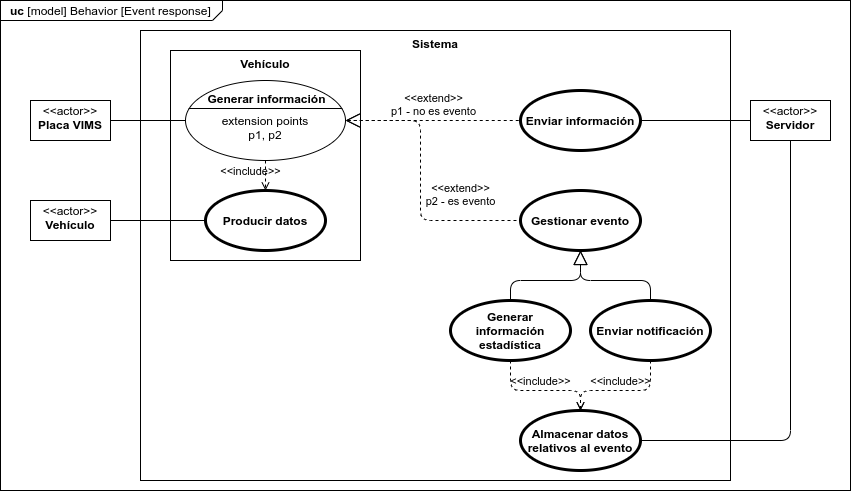

The diagram above was exported from draw.io. Its source (the exported page's mxGraphModel, read from the mxfile embedded in the PNG):
<mxGraphModel dx="1422" dy="816" grid="1" gridSize="10" guides="1" tooltips="1" connect="1" arrows="1" fold="1" page="1" pageScale="1" pageWidth="827" pageHeight="1169" math="0" shadow="0">
  <root>
    <mxCell id="FfXEE3F4Zafl6c5UR5Yh-0" />
    <mxCell id="FfXEE3F4Zafl6c5UR5Yh-1" parent="FfXEE3F4Zafl6c5UR5Yh-0" />
    <mxCell id="6lyhrr8q8YhZ5Yz3pVad-0" value="&lt;p style=&quot;margin: 0px ; margin-top: 4px ; margin-left: 10px ; text-align: left&quot;&gt;&lt;b&gt;uc&amp;nbsp;&lt;/b&gt;[model] Behavior [Event response]&lt;br&gt;&lt;/p&gt;" style="html=1;shape=mxgraph.sysml.package;xSize=90;align=left;spacingLeft=10;overflow=fill;strokeWidth=1;recursiveResize=0;labelX=222;" parent="FfXEE3F4Zafl6c5UR5Yh-1" vertex="1">
      <mxGeometry x="40" y="50" width="850" height="490" as="geometry" />
    </mxCell>
    <mxCell id="6lyhrr8q8YhZ5Yz3pVad-1" value="&lt;p style=&quot;margin: 0px ; margin-top: 4px ; text-align: center&quot;&gt;&amp;lt;&amp;lt;actor&amp;gt;&amp;gt;&lt;br&gt;&lt;b&gt;Placa VIMS&lt;/b&gt;&lt;/p&gt;" style="shape=rect;html=1;overflow=fill;html=1;whiteSpace=wrap;align=center;" parent="FfXEE3F4Zafl6c5UR5Yh-1" vertex="1">
      <mxGeometry x="70" y="150" width="80" height="40" as="geometry" />
    </mxCell>
    <mxCell id="G5AheCsn7yuBtaY3eOqN-0" value="Sistema" style="shape=rect;html=1;verticalAlign=top;fontStyle=1;whiteSpace=wrap;align=center;" parent="FfXEE3F4Zafl6c5UR5Yh-1" vertex="1">
      <mxGeometry x="180" y="80" width="590" height="450" as="geometry" />
    </mxCell>
    <mxCell id="G5AheCsn7yuBtaY3eOqN-1" value="Vehículo" style="shape=rect;html=1;verticalAlign=top;fontStyle=1;whiteSpace=wrap;align=center;" parent="FfXEE3F4Zafl6c5UR5Yh-1" vertex="1">
      <mxGeometry x="210" y="100" width="190" height="210" as="geometry" />
    </mxCell>
    <mxCell id="G5AheCsn7yuBtaY3eOqN-2" value="&lt;p style=&quot;margin: 0px ; margin-top: 4px ; text-align: center&quot;&gt;&amp;lt;&amp;lt;actor&amp;gt;&amp;gt;&lt;br&gt;&lt;b&gt;Vehículo&lt;/b&gt;&lt;/p&gt;" style="shape=rect;html=1;overflow=fill;html=1;whiteSpace=wrap;align=center;" parent="FfXEE3F4Zafl6c5UR5Yh-1" vertex="1">
      <mxGeometry x="70" y="250" width="80" height="40" as="geometry" />
    </mxCell>
    <mxCell id="Nu_h4obhs0ym6XQU4RBN-0" value="Producir datos" style="shape=ellipse;html=1;strokeWidth=3;fontStyle=1;whiteSpace=wrap;align=center;perimeter=ellipsePerimeter;" parent="FfXEE3F4Zafl6c5UR5Yh-1" vertex="1">
      <mxGeometry x="245" y="240" width="120" height="60" as="geometry" />
    </mxCell>
    <mxCell id="Nu_h4obhs0ym6XQU4RBN-1" value="" style="edgeStyle=none;html=1;endArrow=none;verticalAlign=bottom;exitX=1;exitY=0.5;exitDx=0;exitDy=0;entryX=0;entryY=0.5;entryDx=0;entryDy=0;" parent="FfXEE3F4Zafl6c5UR5Yh-1" source="G5AheCsn7yuBtaY3eOqN-2" target="Nu_h4obhs0ym6XQU4RBN-0" edge="1">
      <mxGeometry width="160" relative="1" as="geometry">
        <mxPoint x="130" y="720" as="sourcePoint" />
        <mxPoint x="290" y="720" as="targetPoint" />
      </mxGeometry>
    </mxCell>
    <mxCell id="Nu_h4obhs0ym6XQU4RBN-2" value="&#10;extension points&#10;p1, p2" style="html=1;shape=mxgraph.sysml.useCaseExtPt;whiteSpace=wrap;align=center;" parent="FfXEE3F4Zafl6c5UR5Yh-1" vertex="1">
      <mxGeometry x="225" y="130" width="160" height="80" as="geometry" />
    </mxCell>
    <mxCell id="Nu_h4obhs0ym6XQU4RBN-3" value="Generar información" style="resizable=0;html=1;verticalAlign=middle;align=center;labelBackgroundColor=none;fontStyle=1;" parent="Nu_h4obhs0ym6XQU4RBN-2" connectable="0" vertex="1">
      <mxGeometry x="80" y="17" as="geometry" />
    </mxCell>
    <mxCell id="Nu_h4obhs0ym6XQU4RBN-4" value="" style="edgeStyle=none;html=1;endArrow=none;verticalAlign=bottom;exitX=1;exitY=0.5;exitDx=0;exitDy=0;entryX=0;entryY=0.5;entryDx=0;entryDy=0;entryPerimeter=0;" parent="FfXEE3F4Zafl6c5UR5Yh-1" source="6lyhrr8q8YhZ5Yz3pVad-1" target="Nu_h4obhs0ym6XQU4RBN-2" edge="1">
      <mxGeometry width="160" relative="1" as="geometry">
        <mxPoint x="200" y="700" as="sourcePoint" />
        <mxPoint x="360" y="700" as="targetPoint" />
      </mxGeometry>
    </mxCell>
    <mxCell id="Nu_h4obhs0ym6XQU4RBN-5" value="&amp;lt;&amp;lt;include&amp;gt;&amp;gt;" style="edgeStyle=none;html=1;endArrow=open;verticalAlign=bottom;dashed=1;labelBackgroundColor=none;exitX=0.5;exitY=1;exitDx=0;exitDy=0;exitPerimeter=0;entryX=0.5;entryY=0;entryDx=0;entryDy=0;" parent="FfXEE3F4Zafl6c5UR5Yh-1" source="Nu_h4obhs0ym6XQU4RBN-2" target="Nu_h4obhs0ym6XQU4RBN-0" edge="1">
      <mxGeometry x="0.3333" y="-15" width="160" relative="1" as="geometry">
        <mxPoint x="130" y="730" as="sourcePoint" />
        <mxPoint x="290" y="730" as="targetPoint" />
        <mxPoint as="offset" />
      </mxGeometry>
    </mxCell>
    <mxCell id="LIIgEMvYUkgoS6y97PS_-0" value="Enviar información" style="shape=ellipse;html=1;strokeWidth=3;fontStyle=1;whiteSpace=wrap;align=center;perimeter=ellipsePerimeter;" parent="FfXEE3F4Zafl6c5UR5Yh-1" vertex="1">
      <mxGeometry x="560" y="140" width="120" height="60" as="geometry" />
    </mxCell>
    <mxCell id="LIIgEMvYUkgoS6y97PS_-1" value="&amp;lt;&amp;lt;extend&amp;gt;&amp;gt;&lt;br&gt;p1 - no es evento" style="edgeStyle=none;html=1;startArrow=open;endArrow=none;startSize=12;verticalAlign=bottom;dashed=1;labelBackgroundColor=none;exitX=1;exitY=0.5;exitDx=0;exitDy=0;exitPerimeter=0;entryX=0;entryY=0.5;entryDx=0;entryDy=0;" parent="FfXEE3F4Zafl6c5UR5Yh-1" source="Nu_h4obhs0ym6XQU4RBN-2" target="LIIgEMvYUkgoS6y97PS_-0" edge="1">
      <mxGeometry width="160" relative="1" as="geometry">
        <mxPoint x="380" y="160" as="sourcePoint" />
        <mxPoint x="650" y="440" as="targetPoint" />
      </mxGeometry>
    </mxCell>
    <mxCell id="LIIgEMvYUkgoS6y97PS_-2" value="&lt;p style=&quot;margin: 0px ; margin-top: 4px ; text-align: center&quot;&gt;&amp;lt;&amp;lt;actor&amp;gt;&amp;gt;&lt;br&gt;&lt;b&gt;Servidor&lt;/b&gt;&lt;/p&gt;" style="shape=rect;html=1;overflow=fill;html=1;whiteSpace=wrap;align=center;" parent="FfXEE3F4Zafl6c5UR5Yh-1" vertex="1">
      <mxGeometry x="790" y="150" width="80" height="40" as="geometry" />
    </mxCell>
    <mxCell id="LIIgEMvYUkgoS6y97PS_-3" value="" style="edgeStyle=none;html=1;endArrow=none;verticalAlign=bottom;exitX=1;exitY=0.5;exitDx=0;exitDy=0;entryX=0;entryY=0.5;entryDx=0;entryDy=0;" parent="FfXEE3F4Zafl6c5UR5Yh-1" source="LIIgEMvYUkgoS6y97PS_-0" target="LIIgEMvYUkgoS6y97PS_-2" edge="1">
      <mxGeometry width="160" relative="1" as="geometry">
        <mxPoint x="430" y="420" as="sourcePoint" />
        <mxPoint x="590" y="420" as="targetPoint" />
      </mxGeometry>
    </mxCell>
    <mxCell id="LIIgEMvYUkgoS6y97PS_-4" value="Gestionar evento" style="shape=ellipse;html=1;strokeWidth=3;fontStyle=1;whiteSpace=wrap;align=center;perimeter=ellipsePerimeter;" parent="FfXEE3F4Zafl6c5UR5Yh-1" vertex="1">
      <mxGeometry x="560" y="240" width="120" height="60" as="geometry" />
    </mxCell>
    <mxCell id="LIIgEMvYUkgoS6y97PS_-5" value="&amp;lt;&amp;lt;extend&amp;gt;&amp;gt;&lt;br&gt;p2 - es evento" style="edgeStyle=none;html=1;startArrow=open;endArrow=none;startSize=12;verticalAlign=bottom;dashed=1;labelBackgroundColor=none;exitX=1;exitY=0.5;exitDx=0;exitDy=0;exitPerimeter=0;entryX=0;entryY=0.5;entryDx=0;entryDy=0;" parent="FfXEE3F4Zafl6c5UR5Yh-1" source="Nu_h4obhs0ym6XQU4RBN-2" target="LIIgEMvYUkgoS6y97PS_-4" edge="1">
      <mxGeometry x="0.5636" y="10" width="160" relative="1" as="geometry">
        <mxPoint x="440" y="460" as="sourcePoint" />
        <mxPoint x="600" y="460" as="targetPoint" />
        <Array as="points">
          <mxPoint x="460" y="170" />
          <mxPoint x="460" y="270" />
        </Array>
        <mxPoint as="offset" />
      </mxGeometry>
    </mxCell>
    <mxCell id="LIIgEMvYUkgoS6y97PS_-6" value="Generar información estadística" style="shape=ellipse;html=1;strokeWidth=3;fontStyle=1;whiteSpace=wrap;align=center;perimeter=ellipsePerimeter;" parent="FfXEE3F4Zafl6c5UR5Yh-1" vertex="1">
      <mxGeometry x="490" y="350" width="120" height="60" as="geometry" />
    </mxCell>
    <mxCell id="LIIgEMvYUkgoS6y97PS_-7" value="" style="edgeStyle=none;html=1;endArrow=block;endFill=0;endSize=12;verticalAlign=bottom;entryX=0.5;entryY=1;entryDx=0;entryDy=0;exitX=0.5;exitY=0;exitDx=0;exitDy=0;" parent="FfXEE3F4Zafl6c5UR5Yh-1" source="LIIgEMvYUkgoS6y97PS_-6" target="LIIgEMvYUkgoS6y97PS_-4" edge="1">
      <mxGeometry width="160" relative="1" as="geometry">
        <mxPoint x="380" y="430" as="sourcePoint" />
        <mxPoint x="540" y="430" as="targetPoint" />
        <Array as="points">
          <mxPoint x="550" y="330" />
          <mxPoint x="620" y="330" />
        </Array>
      </mxGeometry>
    </mxCell>
    <mxCell id="LIIgEMvYUkgoS6y97PS_-8" value="Enviar notificación" style="shape=ellipse;html=1;strokeWidth=3;fontStyle=1;whiteSpace=wrap;align=center;perimeter=ellipsePerimeter;" parent="FfXEE3F4Zafl6c5UR5Yh-1" vertex="1">
      <mxGeometry x="630" y="350" width="120" height="60" as="geometry" />
    </mxCell>
    <mxCell id="LIIgEMvYUkgoS6y97PS_-9" value="" style="edgeStyle=none;html=1;endArrow=block;endFill=0;endSize=12;verticalAlign=bottom;entryX=0.5;entryY=1;entryDx=0;entryDy=0;exitX=0.5;exitY=0;exitDx=0;exitDy=0;" parent="FfXEE3F4Zafl6c5UR5Yh-1" source="LIIgEMvYUkgoS6y97PS_-8" target="LIIgEMvYUkgoS6y97PS_-4" edge="1">
      <mxGeometry width="160" relative="1" as="geometry">
        <mxPoint x="510" y="460" as="sourcePoint" />
        <mxPoint x="670" y="460" as="targetPoint" />
        <Array as="points">
          <mxPoint x="690" y="330" />
          <mxPoint x="620" y="330" />
        </Array>
      </mxGeometry>
    </mxCell>
    <mxCell id="Mo-k0i3A6M_kbiFBjoa7-0" value="Almacenar datos relativos al evento" style="shape=ellipse;html=1;strokeWidth=3;fontStyle=1;whiteSpace=wrap;align=center;perimeter=ellipsePerimeter;" parent="FfXEE3F4Zafl6c5UR5Yh-1" vertex="1">
      <mxGeometry x="560" y="460" width="120" height="60" as="geometry" />
    </mxCell>
    <mxCell id="Mo-k0i3A6M_kbiFBjoa7-1" value="&amp;lt;&amp;lt;include&amp;gt;&amp;gt;" style="edgeStyle=none;html=1;endArrow=open;verticalAlign=bottom;dashed=1;labelBackgroundColor=none;exitX=0.5;exitY=1;exitDx=0;exitDy=0;entryX=0.5;entryY=0;entryDx=0;entryDy=0;" parent="FfXEE3F4Zafl6c5UR5Yh-1" source="LIIgEMvYUkgoS6y97PS_-6" target="Mo-k0i3A6M_kbiFBjoa7-0" edge="1">
      <mxGeometry width="160" relative="1" as="geometry">
        <mxPoint x="380" y="500" as="sourcePoint" />
        <mxPoint x="540" y="500" as="targetPoint" />
        <Array as="points">
          <mxPoint x="550" y="440" />
          <mxPoint x="620" y="440" />
        </Array>
      </mxGeometry>
    </mxCell>
    <mxCell id="Mo-k0i3A6M_kbiFBjoa7-2" value="&amp;lt;&amp;lt;include&amp;gt;&amp;gt;" style="edgeStyle=none;html=1;endArrow=open;verticalAlign=bottom;dashed=1;labelBackgroundColor=none;exitX=0.5;exitY=1;exitDx=0;exitDy=0;" parent="FfXEE3F4Zafl6c5UR5Yh-1" source="LIIgEMvYUkgoS6y97PS_-8" edge="1">
      <mxGeometry width="160" relative="1" as="geometry">
        <mxPoint x="390" y="550" as="sourcePoint" />
        <mxPoint x="620" y="460" as="targetPoint" />
        <Array as="points">
          <mxPoint x="690" y="440" />
          <mxPoint x="620" y="440" />
        </Array>
      </mxGeometry>
    </mxCell>
    <mxCell id="Mo-k0i3A6M_kbiFBjoa7-3" value="" style="edgeStyle=none;html=1;endArrow=none;verticalAlign=bottom;exitX=1;exitY=0.5;exitDx=0;exitDy=0;entryX=0.5;entryY=1;entryDx=0;entryDy=0;" parent="FfXEE3F4Zafl6c5UR5Yh-1" source="Mo-k0i3A6M_kbiFBjoa7-0" target="LIIgEMvYUkgoS6y97PS_-2" edge="1">
      <mxGeometry width="160" relative="1" as="geometry">
        <mxPoint x="920" y="500" as="sourcePoint" />
        <mxPoint x="1080" y="500" as="targetPoint" />
        <Array as="points">
          <mxPoint x="830" y="490" />
        </Array>
      </mxGeometry>
    </mxCell>
  </root>
</mxGraphModel>